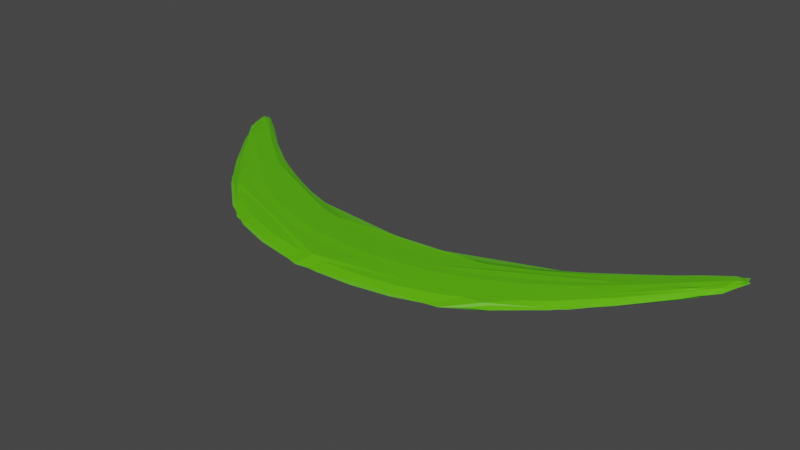 # Source: MarkWave.blend  (saved by Blender 2.83.19; exported with 4.5.12 LTS)
import bpy
from mathutils import Matrix  # noqa: F401  (used for matrix-valued properties, if any)

bpy.ops.wm.read_factory_settings(use_empty=True)
scene = bpy.context.scene
scene.name = 'Scene'

# ---- materials (node trees are filled in below, after node groups)
mat_markwavematerial = bpy.data.materials.new('MarkWaveMaterial')
mat_markwavematerial.use_transparent_shadow = False

# ---- material node trees
mat_markwavematerial.use_nodes = True; mat_markwavematerial.node_tree.nodes.clear()
_N = mat_markwavematerial.node_tree.nodes; _L = mat_markwavematerial.node_tree.links
n0 = _N.new('ShaderNodeBsdfPrincipled'); n0.name = 'Principled BSDF'; n0.location = (10, 300)
n0.distribution = 'GGX'
n0.subsurface_method = 'BURLEY'
n0.inputs[0].default_value = (0.2016, 0.9734, 0.0, 1.0)
n0.inputs[3].default_value = 1.45
n0.inputs[4].default_value = 0.5029
n0.inputs[27].default_value = (0.0, 0.0, 0.0, 1.0)
n0.inputs[28].default_value = 1.0
n1 = _N.new('ShaderNodeOutputMaterial'); n1.name = 'Material Output'; n1.location = (300, 300)
_L.new(n0.outputs[0], n1.inputs[0])
n1.is_active_output = True

# ---- world
world_world = bpy.data.worlds.new('World'); scene.world = world_world
world_world.use_nodes = True; world_world.node_tree.nodes.clear()
_N = world_world.node_tree.nodes; _L = world_world.node_tree.links
n0 = _N.new('ShaderNodeOutputWorld'); n0.name = 'World Output'; n0.location = (300, 300)
n1 = _N.new('ShaderNodeBackground'); n1.name = 'Background'; n1.location = (10, 300)
n1.inputs[0].default_value = (0.05088, 0.05088, 0.05088, 1.0)
_L.new(n1.outputs[0], n0.inputs[0])
n0.is_active_output = True
world_world.color = (0.05088, 0.05088, 0.05088)
world_world.use_sun_shadow = False
world_world.sun_shadow_jitter_overblur = 0.0

# ---- meshes
me_plane = bpy.data.meshes.new('Plane')
me_plane.from_pydata([(-0.7053, -0.05167, 0.0075), (0.7053, -0.06563, 0.0075), (-0.7053, 0.001169, 0.0075), (0.7053, -0.003923, 0.0075), (-0.5643, -0.2323, 0.01), (-0.3762, -0.4098, 0.01), (-0.1881, -0.4936, 0.01), (1.77e-08, -0.516, 0.01), (0.1881, -0.4936, 0.01), (0.3762, -0.4108, 0.01), (0.5643, -0.2396, 0.01), (0.5643, -0.1248, 0.01), (0.3762, -0.2523, 0.01), (0.1881, -0.3274, 0.01), (-1.77e-08, -0.3504, 0.01), (-0.1881, -0.3274, 0.01), (-0.3762, -0.2521, 0.01), (-0.5643, -0.1234, 0.01), (-0.7053, -0.05167, -0.0075), (0.7053, -0.06563, -0.0075), (-0.7053, 0.001169, -0.0075), (0.7053, -0.003923, -0.0075), (-0.5643, -0.2323, -0.01), (-0.3762, -0.4098, -0.01), (-0.1881, -0.4936, -0.01), (2.235e-08, -0.516, -0.01), (0.1881, -0.4936, -0.01), (0.3762, -0.4108, -0.01), (0.5643, -0.2396, -0.01), (0.5643, -0.1248, -0.01), (0.3762, -0.2523, -0.01), (0.1881, -0.3274, -0.01), (-2.049e-08, -0.3504, -0.01), (-0.1881, -0.3274, -0.01), (-0.3762, -0.2521, -0.01), (-0.5643, -0.1234, -0.01), (-0.7156, -0.01337, 0.009143), (0.6524, -0.1369, 0.009572), (0.7156, -0.02333, 0.009143), (-0.6524, -0.04521, 0.009572), (-0.6524, -0.1249, 0.009572), (-0.4702, -0.3318, 0.01), (-0.2821, -0.4621, 0.01), (-0.09404, -0.5107, 0.01), (0.09404, -0.5107, 0.01), (0.2821, -0.4622, 0.01), (0.4702, -0.3351, 0.01), (0.6524, -0.04802, 0.009572), (0.4702, -0.1954, 0.01), (0.2821, -0.2964, 0.01), (0.09404, -0.345, 0.01), (-0.09404, -0.345, 0.01), (-0.2821, -0.2964, 0.01), (-0.4702, -0.1947, 0.01), (-0.5643, -0.1779, 0.01375), (-0.3762, -0.331, 0.01375), (-0.1881, -0.4105, 0.01375), (3.492e-10, -0.4332, 0.01375), (0.1881, -0.4105, 0.01375), (0.3762, -0.3316, 0.01375), (0.5643, -0.1822, 0.01375), (-0.7156, -0.01337, -0.009143), (0.6524, -0.1369, -0.009572), (0.7156, -0.02333, -0.009143), (-0.6524, -0.04521, -0.009572), (-0.6524, -0.1249, -0.009572), (-0.4702, -0.3318, -0.01), (-0.2821, -0.4621, -0.01), (-0.09404, -0.5107, -0.01), (0.09404, -0.5107, -0.01), (0.2821, -0.4622, -0.01), (0.4702, -0.3351, -0.01), (0.6524, -0.04802, -0.009572), (0.4702, -0.1954, -0.01), (0.2821, -0.2964, -0.01), (0.09404, -0.345, -0.01), (-0.09404, -0.345, -0.01), (-0.2821, -0.2964, -0.01), (-0.4702, -0.1947, -0.01), (-0.5643, -0.1779, -0.01375), (-0.3762, -0.331, -0.01375), (-0.1881, -0.4105, -0.01375), (0.0, -0.4332, -0.01375), (0.1881, -0.4105, -0.01375), (0.3762, -0.3316, -0.01375), (0.5643, -0.1822, -0.01375), (-0.7156, -0.04411, 7.276e-11), (0.7156, -0.05975, 1.164e-10), (-0.7156, 0.01737, 0.0), (0.7156, 0.01309, 4.366e-11), (-0.5643, -0.2528, -8.731e-11), (-0.3762, -0.4394, -1.965e-10), (-0.1881, -0.5248, -1.965e-10), (2.456e-08, -0.547, -1.965e-10), (0.1881, -0.5248, -1.965e-10), (0.3762, -0.4405, -1.965e-10), (0.5643, -0.2611, 2.91e-11), (0.5643, -0.1033, 1.455e-10), (0.3762, -0.2226, -1.965e-10), (0.1881, -0.2963, -1.965e-10), (-2.456e-08, -0.3194, -1.965e-10), (-0.1881, -0.2963, -1.965e-10), (-0.3762, -0.2225, -1.965e-10), (-0.5643, -0.103, 2.91e-11), (0.6534, -0.09134, 0.01317), (-0.6534, -0.0839, 0.01317), (-0.4702, -0.2633, 0.01375), (-0.2821, -0.3793, 0.01375), (-0.09404, -0.4278, 0.01375), (0.09404, -0.4278, 0.01375), (0.2821, -0.3793, 0.01375), (0.4702, -0.2652, 0.01375), (0.6534, -0.09134, -0.01317), (-0.6534, -0.0839, -0.01317), (-0.4702, -0.2633, -0.01375), (-0.2821, -0.3793, -0.01375), (-0.09404, -0.4278, -0.01375), (0.09404, -0.4278, -0.01375), (0.2821, -0.3793, -0.01375), (0.4702, -0.2652, -0.01375), (-0.7373, 0.01156, -1.019e-10), (0.6534, -0.1523, 2.91e-11), (0.7373, 0.0006983, 8.731e-11), (-0.6534, -0.02937, 8.731e-11), (-0.6534, -0.1384, -2.474e-10), (-0.4702, -0.3575, 1.046e-10), (-0.2821, -0.4932, -5.011e-10), (-0.09404, -0.5418, -5.011e-10), (0.09404, -0.5418, -5.011e-10), (0.2821, -0.4933, -5.011e-10), (0.4702, -0.3613, -2.974e-10), (0.6534, -0.03043, -1.892e-10), (0.4702, -0.1692, -9.368e-11), (0.2821, -0.2654, -5.011e-10), (0.09404, -0.3139, -5.011e-10), (-0.09404, -0.3139, -5.011e-10), (-0.2821, -0.2653, -5.011e-10), (-0.4702, -0.1691, -7.631e-10)], [], [(10, 37, 104, 60), (37, 1, 38, 104), (104, 38, 3, 47), (60, 104, 47, 11), (0, 40, 105, 36), (40, 4, 54, 105), (105, 54, 17, 39), (36, 105, 39, 2), (4, 41, 106, 54), (41, 5, 55, 106), (106, 55, 16, 53), (54, 106, 53, 17), (5, 42, 107, 55), (42, 6, 56, 107), (107, 56, 15, 52), (55, 107, 52, 16), (6, 43, 108, 56), (43, 7, 57, 108), (108, 57, 14, 51), (56, 108, 51, 15), (7, 44, 109, 57), (44, 8, 58, 109), (109, 58, 13, 50), (57, 109, 50, 14), (8, 45, 110, 58), (45, 9, 59, 110), (110, 59, 12, 49), (58, 110, 49, 13), (9, 46, 111, 59), (46, 10, 60, 111), (111, 60, 11, 48), (59, 111, 48, 12), (28, 85, 112, 62), (85, 29, 72, 112), (112, 72, 21, 63), (62, 112, 63, 19), (18, 61, 113, 65), (61, 20, 64, 113), (113, 64, 35, 79), (65, 113, 79, 22), (22, 79, 114, 66), (79, 35, 78, 114), (114, 78, 34, 80), (66, 114, 80, 23), (23, 80, 115, 67), (80, 34, 77, 115), (115, 77, 33, 81), (67, 115, 81, 24), (24, 81, 116, 68), (81, 33, 76, 116), (116, 76, 32, 82), (68, 116, 82, 25), (25, 82, 117, 69), (82, 32, 75, 117), (117, 75, 31, 83), (69, 117, 83, 26), (26, 83, 118, 70), (83, 31, 74, 118), (118, 74, 30, 84), (70, 118, 84, 27), (27, 84, 119, 71), (84, 30, 73, 119), (119, 73, 29, 85), (71, 119, 85, 28), (0, 36, 120, 86), (36, 2, 88, 120), (120, 88, 20, 61), (86, 120, 61, 18), (1, 37, 121, 87), (37, 10, 96, 121), (121, 96, 28, 62), (87, 121, 62, 19), (3, 38, 122, 89), (38, 1, 87, 122), (122, 87, 19, 63), (89, 122, 63, 21), (2, 39, 123, 88), (39, 17, 103, 123), (123, 103, 35, 64), (88, 123, 64, 20), (4, 40, 124, 90), (40, 0, 86, 124), (124, 86, 18, 65), (90, 124, 65, 22), (5, 41, 125, 91), (41, 4, 90, 125), (125, 90, 22, 66), (91, 125, 66, 23), (6, 42, 126, 92), (42, 5, 91, 126), (126, 91, 23, 67), (92, 126, 67, 24), (7, 43, 127, 93), (43, 6, 92, 127), (127, 92, 24, 68), (93, 127, 68, 25), (8, 44, 128, 94), (44, 7, 93, 128), (128, 93, 25, 69), (94, 128, 69, 26), (9, 45, 129, 95), (45, 8, 94, 129), (129, 94, 26, 70), (95, 129, 70, 27), (10, 46, 130, 96), (46, 9, 95, 130), (130, 95, 27, 71), (96, 130, 71, 28), (11, 47, 131, 97), (47, 3, 89, 131), (131, 89, 21, 72), (97, 131, 72, 29), (12, 48, 132, 98), (48, 11, 97, 132), (132, 97, 29, 73), (98, 132, 73, 30), (13, 49, 133, 99), (49, 12, 98, 133), (133, 98, 30, 74), (99, 133, 74, 31), (14, 50, 134, 100), (50, 13, 99, 134), (134, 99, 31, 75), (100, 134, 75, 32), (15, 51, 135, 101), (51, 14, 100, 135), (135, 100, 32, 76), (101, 135, 76, 33), (16, 52, 136, 102), (52, 15, 101, 136), (136, 101, 33, 77), (102, 136, 77, 34), (17, 53, 137, 103), (53, 16, 102, 137), (137, 102, 34, 78), (103, 137, 78, 35)])
_uv = me_plane.uv_layers.new(name='UVMap')
_uv.uv.foreach_set('vector', [0.875, 0.1667, 0.9335, 0.1809, 0.9342, 0.5, 0.875, 0.5, 0.9335, 0.1809, 0.9688, 0.25, 0.9756, 0.5, 0.9342, 0.5, 0.9342, 0.5, 0.9756, 0.5, 0.9688, 0.75, 0.9335, 0.8191, 0.875, 0.5, 0.9342, 0.5, 0.9335, 0.8191, 0.875, 0.8333, 0.03125, 0.25, 0.06645, 0.1809, 0.06578, 0.5, 0.0244, 0.5, 0.06645, 0.1809, 0.125, 0.1667, 0.125, 0.5, 0.06578, 0.5, 0.06578, 0.5, 0.125, 0.5, 0.125, 0.8333, 0.06645, 0.8191, 0.0244, 0.5, 0.06578, 0.5, 0.06645, 0.8191, 0.03125, 0.75, 0.125, 0.1667, 0.1875, 0.1667, 0.1875, 0.5, 0.125, 0.5, 0.1875, 0.1667, 0.25, 0.1667, 0.25, 0.5, 0.1875, 0.5, 0.1875, 0.5, 0.25, 0.5, 0.25, 0.8333, 0.1875, 0.8333, 0.125, 0.5, 0.1875, 0.5, 0.1875, 0.8333, 0.125, 0.8333, 0.25, 0.1667, 0.3125, 0.1667, 0.3125, 0.5, 0.25, 0.5, 0.3125, 0.1667, 0.375, 0.1667, 0.375, 0.5, 0.3125, 0.5, 0.3125, 0.5, 0.375, 0.5, 0.375, 0.8333, 0.3125, 0.8333, 0.25, 0.5, 0.3125, 0.5, 0.3125, 0.8333, 0.25, 0.8333, 0.375, 0.1667, 0.4375, 0.1667, 0.4375, 0.5, 0.375, 0.5, 0.4375, 0.1667, 0.5, 0.1667, 0.5, 0.5, 0.4375, 0.5, 0.4375, 0.5, 0.5, 0.5, 0.5, 0.8333, 0.4375, 0.8333, 0.375, 0.5, 0.4375, 0.5, 0.4375, 0.8333, 0.375, 0.8333, 0.5, 0.1667, 0.5625, 0.1667, 0.5625, 0.5, 0.5, 0.5, 0.5625, 0.1667, 0.625, 0.1667, 0.625, 0.5, 0.5625, 0.5, 0.5625, 0.5, 0.625, 0.5, 0.625, 0.8333, 0.5625, 0.8333, 0.5, 0.5, 0.5625, 0.5, 0.5625, 0.8333, 0.5, 0.8333, 0.625, 0.1667, 0.6875, 0.1667, 0.6875, 0.5, 0.625, 0.5, 0.6875, 0.1667, 0.75, 0.1667, 0.75, 0.5, 0.6875, 0.5, 0.6875, 0.5, 0.75, 0.5, 0.75, 0.8333, 0.6875, 0.8333, 0.625, 0.5, 0.6875, 0.5, 0.6875, 0.8333, 0.625, 0.8333, 0.75, 0.1667, 0.8125, 0.1667, 0.8125, 0.5, 0.75, 0.5, 0.8125, 0.1667, 0.875, 0.1667, 0.875, 0.5, 0.8125, 0.5, 0.8125, 0.5, 0.875, 0.5, 0.875, 0.8333, 0.8125, 0.8333, 0.75, 0.5, 0.8125, 0.5, 0.8125, 0.8333, 0.75, 0.8333, 0.875, 0.0, 0.875, 0.5, 0.9375, 0.5, 0.9375, 0.0, 0.875, 0.5, 0.875, 1.0, 0.9375, 1.0, 0.9375, 0.5, 0.9375, 0.5, 0.9375, 1.0, 1.0, 1.0, 1.0, 0.5, 0.9375, 0.0, 0.9375, 0.5, 1.0, 0.5, 1.0, 0.0, 0.0, 0.0, 0.0, 0.5, 0.0625, 0.5, 0.0625, 0.0, 0.0, 0.5, 0.0, 1.0, 0.0625, 1.0, 0.0625, 0.5, 0.0625, 0.5, 0.0625, 1.0, 0.125, 1.0, 0.125, 0.5, 0.0625, 0.0, 0.0625, 0.5, 0.125, 0.5, 0.125, 0.0, 0.125, 0.0, 0.125, 0.5, 0.1875, 0.5, 0.1875, 0.0, 0.125, 0.5, 0.125, 1.0, 0.1875, 1.0, 0.1875, 0.5, 0.1875, 0.5, 0.1875, 1.0, 0.25, 1.0, 0.25, 0.5, 0.1875, 0.0, 0.1875, 0.5, 0.25, 0.5, 0.25, 0.0, 0.25, 0.0, 0.25, 0.5, 0.3125, 0.5, 0.3125, 0.0, 0.25, 0.5, 0.25, 1.0, 0.3125, 1.0, 0.3125, 0.5, 0.3125, 0.5, 0.3125, 1.0, 0.375, 1.0, 0.375, 0.5, 0.3125, 0.0, 0.3125, 0.5, 0.375, 0.5, 0.375, 0.0, 0.375, 0.0, 0.375, 0.5, 0.4375, 0.5, 0.4375, 0.0, 0.375, 0.5, 0.375, 1.0, 0.4375, 1.0, 0.4375, 0.5, 0.4375, 0.5, 0.4375, 1.0, 0.5, 1.0, 0.5, 0.5, 0.4375, 0.0, 0.4375, 0.5, 0.5, 0.5, 0.5, 0.0, 0.5, 0.0, 0.5, 0.5, 0.5625, 0.5, 0.5625, 0.0, 0.5, 0.5, 0.5, 1.0, 0.5625, 1.0, 0.5625, 0.5, 0.5625, 0.5, 0.5625, 1.0, 0.625, 1.0, 0.625, 0.5, 0.5625, 0.0, 0.5625, 0.5, 0.625, 0.5, 0.625, 0.0, 0.625, 0.0, 0.625, 0.5, 0.6875, 0.5, 0.6875, 0.0, 0.625, 0.5, 0.625, 1.0, 0.6875, 1.0, 0.6875, 0.5, 0.6875, 0.5, 0.6875, 1.0, 0.75, 1.0, 0.75, 0.5, 0.6875, 0.0, 0.6875, 0.5, 0.75, 0.5, 0.75, 0.0, 0.75, 0.0, 0.75, 0.5, 0.8125, 0.5, 0.8125, 0.0, 0.75, 0.5, 0.75, 1.0, 0.8125, 1.0, 0.8125, 0.5, 0.8125, 0.5, 0.8125, 1.0, 0.875, 1.0, 0.875, 0.5, 0.8125, 0.0, 0.8125, 0.5, 0.875, 0.5, 0.875, 0.0, 0.03125, 0.25, 0.0244, 0.5, 0.00762, 0.5, 0.02262, 0.1809, 0.0244, 0.5, 0.03125, 0.75, 0.02262, 0.8191, 0.00762, 0.5, 0.00762, 0.5, 0.02262, 0.8191, 0.02083, 0.8333, 0.005208, 0.5, 0.02262, 0.1809, 0.00762, 0.5, 0.005208, 0.5, 0.02083, 0.1667, 0.9688, 0.25, 0.9335, 0.1809, 0.9346, 0.0409, 0.9774, 0.1809, 0.9335, 0.1809, 0.875, 0.1667, 0.875, 0.02083, 0.9346, 0.0409, 0.9346, 0.0409, 0.875, 0.02083, 0.875, 0.0, 0.9349, 0.02083, 0.9774, 0.1809, 0.9346, 0.0409, 0.9349, 0.02083, 0.9792, 0.1667, 0.9688, 0.75, 0.9756, 0.5, 0.9924, 0.5, 0.9774, 0.8191, 0.9756, 0.5, 0.9688, 0.25, 0.9774, 0.1809, 0.9924, 0.5, 0.9924, 0.5, 0.9774, 0.1809, 0.9792, 0.1667, 0.9948, 0.5, 0.9774, 0.8191, 0.9924, 0.5, 0.9948, 0.5, 0.9792, 0.8333, 0.03125, 0.75, 0.06645, 0.8191, 0.06544, 0.9591, 0.02262, 0.8191, 0.06645, 0.8191, 0.125, 0.8333, 0.125, 0.9792, 0.06544, 0.9591, 0.06544, 0.9591, 0.125, 0.9792, 0.125, 1.0, 0.0651, 0.9792, 0.02262, 0.8191, 0.06544, 0.9591, 0.0651, 0.9792, 0.02083, 0.8333, 0.125, 0.1667, 0.06645, 0.1809, 0.06544, 0.0409, 0.125, 0.02083, 0.06645, 0.1809, 0.03125, 0.25, 0.02262, 0.1809, 0.06544, 0.0409, 0.06544, 0.0409, 0.02262, 0.1809, 0.02083, 0.1667, 0.0651, 0.02083, 0.125, 0.02083, 0.06544, 0.0409, 0.0651, 0.02083, 0.125, 0.0, 0.25, 0.1667, 0.1875, 0.1667, 0.1875, 0.02083, 0.25, 0.02083, 0.1875, 0.1667, 0.125, 0.1667, 0.125, 0.02083, 0.1875, 0.02083, 0.1875, 0.02083, 0.125, 0.02083, 0.125, 0.0, 0.1875, 0.0, 0.25, 0.02083, 0.1875, 0.02083, 0.1875, 0.0, 0.25, 0.0, 0.375, 0.1667, 0.3125, 0.1667, 0.3125, 0.02083, 0.375, 0.02083, 0.3125, 0.1667, 0.25, 0.1667, 0.25, 0.02083, 0.3125, 0.02083, 0.3125, 0.02083, 0.25, 0.02083, 0.25, 0.0, 0.3125, 0.0, 0.375, 0.02083, 0.3125, 0.02083, 0.3125, 0.0, 0.375, 0.0, 0.5, 0.1667, 0.4375, 0.1667, 0.4375, 0.02083, 0.5, 0.02083, 0.4375, 0.1667, 0.375, 0.1667, 0.375, 0.02083, 0.4375, 0.02083, 0.4375, 0.02083, 0.375, 0.02083, 0.375, 0.0, 0.4375, 0.0, 0.5, 0.02083, 0.4375, 0.02083, 0.4375, 0.0, 0.5, 0.0, 0.625, 0.1667, 0.5625, 0.1667, 0.5625, 0.02083, 0.625, 0.02083, 0.5625, 0.1667, 0.5, 0.1667, 0.5, 0.02083, 0.5625, 0.02083, 0.5625, 0.02083, 0.5, 0.02083, 0.5, 0.0, 0.5625, 0.0, 0.625, 0.02083, 0.5625, 0.02083, 0.5625, 0.0, 0.625, 0.0, 0.75, 0.1667, 0.6875, 0.1667, 0.6875, 0.02083, 0.75, 0.02083, 0.6875, 0.1667, 0.625, 0.1667, 0.625, 0.02083, 0.6875, 0.02083, 0.6875, 0.02083, 0.625, 0.02083, 0.625, 0.0, 0.6875, 0.0, 0.75, 0.02083, 0.6875, 0.02083, 0.6875, 0.0, 0.75, 0.0, 0.875, 0.1667, 0.8125, 0.1667, 0.8125, 0.02083, 0.875, 0.02083, 0.8125, 0.1667, 0.75, 0.1667, 0.75, 0.02083, 0.8125, 0.02083, 0.8125, 0.02083, 0.75, 0.02083, 0.75, 0.0, 0.8125, 0.0, 0.875, 0.02083, 0.8125, 0.02083, 0.8125, 0.0, 0.875, 0.0, 0.875, 0.8333, 0.9335, 0.8191, 0.9346, 0.9591, 0.875, 0.9792, 0.9335, 0.8191, 0.9688, 0.75, 0.9774, 0.8191, 0.9346, 0.9591, 0.9346, 0.9591, 0.9774, 0.8191, 0.9792, 0.8333, 0.9349, 0.9792, 0.875, 0.9792, 0.9346, 0.9591, 0.9349, 0.9792, 0.875, 1.0, 0.75, 0.8333, 0.8125, 0.8333, 0.8125, 0.9792, 0.75, 0.9792, 0.8125, 0.8333, 0.875, 0.8333, 0.875, 0.9792, 0.8125, 0.9792, 0.8125, 0.9792, 0.875, 0.9792, 0.875, 1.0, 0.8125, 1.0, 0.75, 0.9792, 0.8125, 0.9792, 0.8125, 1.0, 0.75, 1.0, 0.625, 0.8333, 0.6875, 0.8333, 0.6875, 0.9792, 0.625, 0.9792, 0.6875, 0.8333, 0.75, 0.8333, 0.75, 0.9792, 0.6875, 0.9792, 0.6875, 0.9792, 0.75, 0.9792, 0.75, 1.0, 0.6875, 1.0, 0.625, 0.9792, 0.6875, 0.9792, 0.6875, 1.0, 0.625, 1.0, 0.5, 0.8333, 0.5625, 0.8333, 0.5625, 0.9792, 0.5, 0.9792, 0.5625, 0.8333, 0.625, 0.8333, 0.625, 0.9792, 0.5625, 0.9792, 0.5625, 0.9792, 0.625, 0.9792, 0.625, 1.0, 0.5625, 1.0, 0.5, 0.9792, 0.5625, 0.9792, 0.5625, 1.0, 0.5, 1.0, 0.375, 0.8333, 0.4375, 0.8333, 0.4375, 0.9792, 0.375, 0.9792, 0.4375, 0.8333, 0.5, 0.8333, 0.5, 0.9792, 0.4375, 0.9792, 0.4375, 0.9792, 0.5, 0.9792, 0.5, 1.0, 0.4375, 1.0, 0.375, 0.9792, 0.4375, 0.9792, 0.4375, 1.0, 0.375, 1.0, 0.25, 0.8333, 0.3125, 0.8333, 0.3125, 0.9792, 0.25, 0.9792, 0.3125, 0.8333, 0.375, 0.8333, 0.375, 0.9792, 0.3125, 0.9792, 0.3125, 0.9792, 0.375, 0.9792, 0.375, 1.0, 0.3125, 1.0, 0.25, 0.9792, 0.3125, 0.9792, 0.3125, 1.0, 0.25, 1.0, 0.125, 0.8333, 0.1875, 0.8333, 0.1875, 0.9792, 0.125, 0.9792, 0.1875, 0.8333, 0.25, 0.8333, 0.25, 0.9792, 0.1875, 0.9792, 0.1875, 0.9792, 0.25, 0.9792, 0.25, 1.0, 0.1875, 1.0, 0.125, 0.9792, 0.1875, 0.9792, 0.1875, 1.0, 0.125, 1.0])
me_plane.materials.append(mat_markwavematerial)
me_plane.use_remesh_fix_poles = True
me_plane.use_remesh_preserve_attributes = False
me_plane.use_mirror_vertex_groups = False
me_plane.update()
me_plane_001 = bpy.data.meshes.new('Plane.001')
me_plane_001.from_pydata([(-0.7046, -0.0661, 0.002878), (0.7347, -0.01187, 0.003627), (0.7276, 0.02366, -0.001135), (-0.4476, -0.3562, 0.01279), (0.3603, -0.4352, 0.00966), (0.6587, -0.1196, 0.0127), (0.3159, -0.3005, 0.0102), (-0.1491, -0.342, 0.009826), (-0.4628, -0.2037, 0.009963), (0.3603, -0.4352, -0.00966), (0.6588, -0.1196, -0.0127), (0.4563, -0.1847, -0.001863), (0.2207, -0.3253, -0.009925), (-0.149, -0.3421, -0.009847), (-0.4985, -0.1551, -0.002793), (-0.7087, -0.006834, 0.01131), (-0.04046, -0.5108, 0.01336), (-0.7129, -0.03116, -0.01118), (-0.5283, -0.2673, -0.01287), (-0.04044, -0.5108, -0.01336), (0.7102, -0.07457, -0.0009152), (-0.7246, 0.02078, -0.002797), (-0.4917, -0.3359, -2.338e-10), (-0.3253, -0.4724, -0.002483), (-0.05669, -0.5514, 4.868e-10), (0.2921, -0.4952, -2.162e-09), (0.4996, -0.3339, -9.229e-10), (0.1014, -0.3178, -9.041e-11), (-0.2521, -0.2849, -1.086e-09)], [], [(1, 2, 5), (3, 7, 8), (5, 6, 16), (17, 14, 18), (23, 18, 19), (18, 13, 19), (20, 2, 1), (10, 19, 12, 11), (15, 14, 21), (3, 0, 22), (3, 22, 23), (23, 19, 24), (4, 26, 5), (26, 9, 10), (2, 11, 6), (6, 27, 7), (27, 12, 13), (7, 27, 28), (27, 13, 28), (8, 28, 14), (5, 2, 6), (0, 3, 15), (15, 3, 8), (3, 16, 7), (16, 6, 7), (4, 5, 16), (11, 2, 10), (10, 2, 20), (17, 21, 14), (18, 14, 13), (13, 12, 19), (19, 10, 9), (18, 22, 0, 17), (15, 21, 0), (0, 21, 17), (1, 5, 20), (5, 26, 20), (20, 26, 10), (15, 8, 14), (23, 24, 16, 3), (22, 18, 23), (25, 4, 16, 24), (19, 9, 25, 24), (4, 25, 26), (26, 25, 9), (6, 11, 27), (27, 11, 12), (8, 7, 28), (28, 13, 14)])
_uv = me_plane_001.uv_layers.new(name='UVMap')
_uv.uv.foreach_set('vector', [0.9877, 0.4689, 0.9761, 0.8229, 0.9194, 0.5022, 0.208, 0.1626, 0.4024, 0.8333, 0.1951, 0.8333, 0.9194, 0.5022, 0.7006, 0.8333, 0.4747, 0.1938, 0.007088, 0.4065, 0.1666, 0.9879, 0.1475, -0.02878, 0.2842, 0.02064, 0.1475, -0.02878, 0.4747, 0.0408, 0.1475, -0.02878, 0.4026, 1.0, 0.4747, 0.0408, 0.9727, 0.1621, 0.9761, 0.8229, 0.9877, 0.4689, 0.9221, 0.5035, 0.4747, 0.0408, 0.6439, 1.0, 0.7997, 0.9808, 0.03063, 0.6506, 0.1666, 0.9879, 0.01671, 0.6945, 0.208, 0.1626, 0.03295, 0.1616, 0.174, 0.02083, 0.208, 0.1626, 0.174, 0.02083, 0.2842, 0.02064, 0.2842, 0.02064, 0.4747, 0.0408, 0.4629, 0.02083, 0.7318, 0.1667, 0.8307, 0.02083, 0.9194, 0.5022, 0.8307, 0.02083, 0.7318, 0.0, 0.9221, 0.5034, 0.9761, 0.8229, 0.7997, 0.9808, 0.7006, 0.8333, 0.7006, 0.8333, 0.5667, 0.9792, 0.4024, 0.8333, 0.5667, 0.9792, 0.6439, 1.0, 0.4026, 1.0, 0.4024, 0.8333, 0.5667, 0.9792, 0.3357, 0.9792, 0.5667, 0.9792, 0.4026, 1.0, 0.3357, 0.9792, 0.1951, 0.8333, 0.3357, 0.9792, 0.1666, 0.9879, 0.9194, 0.5022, 0.9761, 0.8229, 0.7006, 0.8333, 0.03295, 0.1616, 0.208, 0.1626, 0.03063, 0.6506, 0.03063, 0.6506, 0.208, 0.1626, 0.1951, 0.8333, 0.208, 0.1626, 0.4747, 0.1938, 0.4024, 0.8333, 0.4747, 0.1938, 0.7006, 0.8333, 0.4024, 0.8333, 0.7318, 0.1667, 0.9194, 0.5022, 0.4747, 0.1938, 0.7997, 0.9808, 0.9971, 0.9026, 0.9221, 0.5035, 0.9221, 0.5035, 0.9971, 0.9026, 1.0, 0.0, 0.007088, 0.4065, 0.002093, 1.0, 0.1666, 0.9879, 0.1475, -0.02878, 0.1666, 0.9879, 0.4026, 1.0, 0.4026, 1.0, 0.6439, 1.0, 0.4747, 0.0408, 0.4747, 0.0408, 0.9221, 0.5035, 0.7318, 0.0, 0.1475, -0.02878, 0.174, 0.02083, 0.03295, 0.1616, 0.01015, 0.431, 0.03063, 0.6506, 0.01671, 0.6945, 0.03295, 0.1616, 0.03295, 0.1616, 0.01671, 0.6945, 0.007088, 0.4065, 0.9877, 0.4689, 0.9194, 0.5022, 0.9727, 0.1621, 0.9194, 0.5022, 0.8307, 0.02083, 0.9727, 0.1621, 0.9727, 0.1621, 0.8307, 0.02083, 0.9221, 0.5034, 0.03063, 0.6506, 0.1951, 0.8333, 0.1666, 0.9879, 0.2842, 0.02064, 0.4629, 0.02083, 0.4747, 0.1938, 0.208, 0.1626, 0.174, 0.02083, 0.1475, -0.02878, 0.2842, 0.02064, 0.6907, 0.02083, 0.7318, 0.1667, 0.4747, 0.1938, 0.4629, 0.02083, 0.4747, 0.0408, 0.7318, 0.0, 0.6907, 0.02083, 0.4629, 0.02083, 0.7318, 0.1667, 0.6907, 0.02083, 0.8307, 0.02083, 0.8307, 0.02083, 0.6907, 0.02083, 0.7318, 0.0, 0.7006, 0.8333, 0.7997, 0.9808, 0.5667, 0.9792, 0.5667, 0.9792, 0.7997, 0.9808, 0.6439, 1.0, 0.1951, 0.8333, 0.4024, 0.8333, 0.3357, 0.9792, 0.3357, 0.9792, 0.4026, 1.0, 0.1666, 0.9879])
me_plane_001.materials.append(mat_markwavematerial)
me_plane_001.use_remesh_fix_poles = True
me_plane_001.use_remesh_preserve_attributes = False
me_plane_001.use_mirror_vertex_groups = False
me_plane_001.update()

# ---- objects
ob_markwave = bpy.data.objects.new('MarkWave', me_plane)
ob_markwave_colonly = bpy.data.objects.new('MarkWave_colonly', me_plane_001)

# ---- transforms, parenting, visibility, modifiers, constraints
ob_markwave.location = (0.0, 0.0, 0.0)
ob_markwave.lineart.crease_threshold = 0.0
ob_markwave_colonly.parent = ob_markwave
ob_markwave_colonly.location = (0.0, 0.0, 0.0)
ob_markwave_colonly.lineart.crease_threshold = 0.0

# ---- collection membership
scene.collection.objects.link(ob_markwave)
scene.collection.objects.link(ob_markwave_colonly)

# ---- scene / render settings (as saved in the file)
scene.frame_start = 1; scene.frame_end = 250; scene.frame_set(1)
scene.render.engine = 'BLENDER_EEVEE_NEXT'
scene.cycles.use_denoising = False
scene.cycles.samples = 128
scene.cycles.sampling_pattern = 'TABULATED_SOBOL'
scene.cycles.use_adaptive_sampling = False
scene.cycles.use_light_tree = False
scene.view_settings.view_transform = 'Filmic'
bpy.context.view_layer.update()

# ---- added for rendering (the .blend has no active camera and no usable light): camera, sun
cam_auto = bpy.data.cameras.new('AutoCamera')
cam_auto.lens = 50.0
cam_auto.sensor_width = 36.0
cam_auto.clip_end = 1000.0
ob_auto_camera = bpy.data.objects.new('AutoCamera', cam_auto)
scene.collection.objects.link(ob_auto_camera)
ob_auto_camera.location = (1.46457, -2.02136, 1.17165)
ob_auto_camera.rotation_euler = (1.09748, -7.21219e-08, 0.694738)
scene.camera = ob_auto_camera
light_auto_sun = bpy.data.lights.new('AutoSun', 'SUN')
light_auto_sun.energy = 3.0
light_auto_sun.angle = 0.0523599
ob_auto_sun = bpy.data.objects.new('AutoSun', light_auto_sun)
scene.collection.objects.link(ob_auto_sun)
ob_auto_sun.rotation_euler = (0.872665, 0.174533, 0.523599)
bpy.context.view_layer.update()
